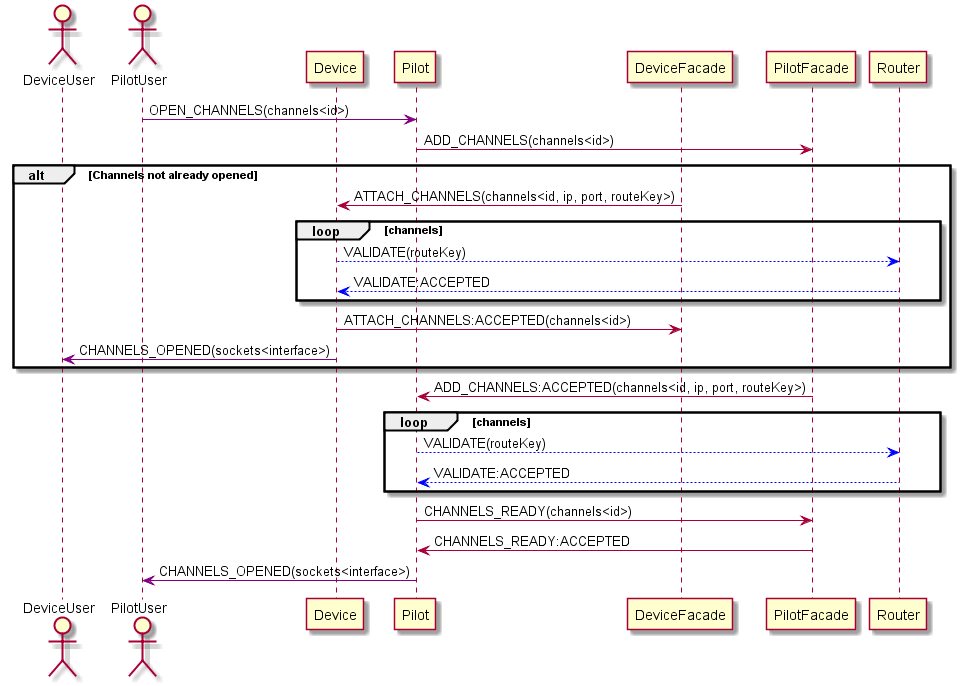

The diagram above was rendered by PlantUML. Its source (embedded in the PNG):
@startuml

actor DeviceUser
actor PilotUser
participant Device
participant Pilot
participant DeviceFacade
participant PilotFacade
participant Router

PilotUser -[#purple]> Pilot: OPEN_CHANNELS(channels<id>)

Pilot -> PilotFacade: ADD_CHANNELS(channels<id>)


alt Channels not already opened



DeviceFacade -> Device: ATTACH_CHANNELS(channels<id, ip, port, routeKey>)

loop channels
Device --[#blue]> Router: VALIDATE(routeKey)
Router --[#blue]> Device: VALIDATE:ACCEPTED
end

Device -> DeviceFacade: ATTACH_CHANNELS:ACCEPTED(channels<id>)

Device -[#purple]> DeviceUser: CHANNELS_OPENED(sockets<interface>)


end



PilotFacade -> Pilot: ADD_CHANNELS:ACCEPTED(channels<id, ip, port, routeKey>)

loop channels
Pilot --[#blue]> Router: VALIDATE(routeKey)
Router --[#blue]> Pilot: VALIDATE:ACCEPTED
end

Pilot -> PilotFacade: CHANNELS_READY(channels<id>)




PilotFacade -> Pilot: CHANNELS_READY:ACCEPTED

Pilot -[#purple]> PilotUser: CHANNELS_OPENED(sockets<interface>)

@enduml